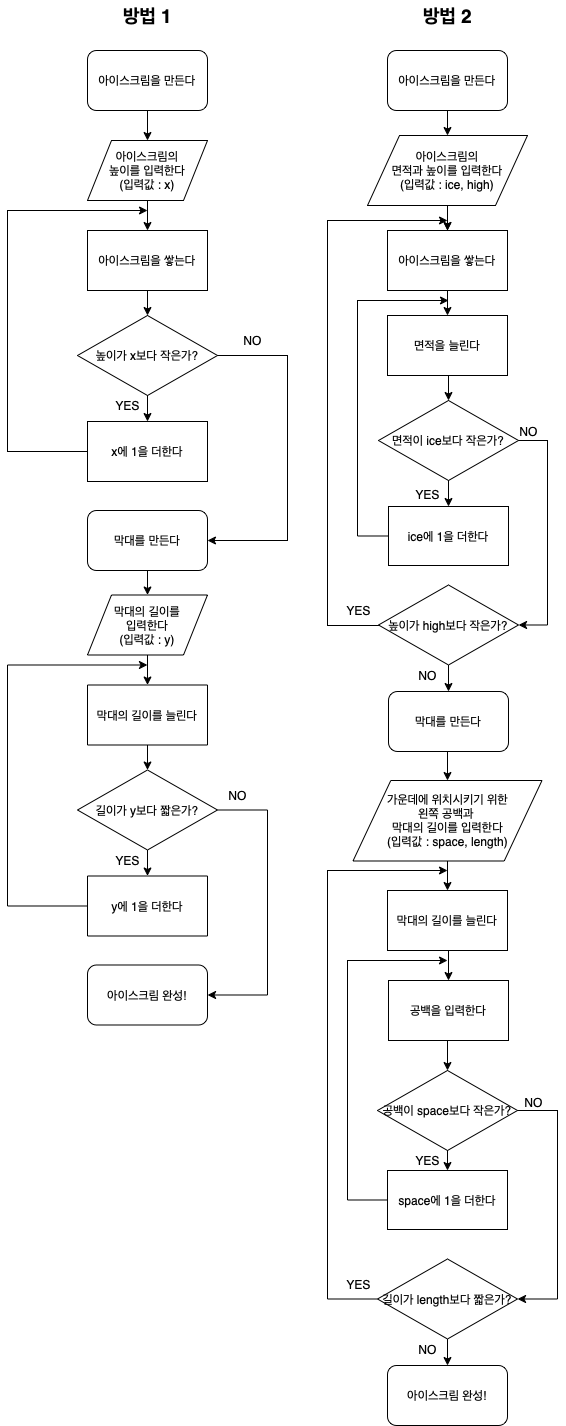

The diagram above was exported from draw.io. Its source (the exported page's mxGraphModel, read from the mxfile embedded in the PNG):
<mxGraphModel dx="673" dy="531" grid="1" gridSize="10" guides="1" tooltips="1" connect="1" arrows="1" fold="1" page="1" pageScale="1" pageWidth="900" pageHeight="1600" math="0" shadow="0">
  <root>
    <mxCell id="0" />
    <mxCell id="1" parent="0" />
    <mxCell id="mpadkDCzUXznDJv4sGKb-2" style="edgeStyle=orthogonalEdgeStyle;rounded=0;orthogonalLoop=1;jettySize=auto;html=1;exitX=0.5;exitY=1;exitDx=0;exitDy=0;" parent="1" source="mpadkDCzUXznDJv4sGKb-1" edge="1">
      <mxGeometry relative="1" as="geometry">
        <mxPoint x="260" y="170" as="targetPoint" />
      </mxGeometry>
    </mxCell>
    <mxCell id="mpadkDCzUXznDJv4sGKb-1" value="아이스크림을 만든다" style="rounded=1;whiteSpace=wrap;html=1;" parent="1" vertex="1">
      <mxGeometry x="200" y="80" width="120" height="60" as="geometry" />
    </mxCell>
    <mxCell id="mpadkDCzUXznDJv4sGKb-4" style="edgeStyle=orthogonalEdgeStyle;rounded=0;orthogonalLoop=1;jettySize=auto;html=1;exitX=0.5;exitY=1;exitDx=0;exitDy=0;entryX=0.5;entryY=0;entryDx=0;entryDy=0;" parent="1" source="mpadkDCzUXznDJv4sGKb-11" target="mpadkDCzUXznDJv4sGKb-5" edge="1">
      <mxGeometry relative="1" as="geometry">
        <mxPoint x="270" y="420" as="targetPoint" />
        <mxPoint x="270" y="380" as="sourcePoint" />
      </mxGeometry>
    </mxCell>
    <mxCell id="mpadkDCzUXznDJv4sGKb-12" value="" style="edgeStyle=orthogonalEdgeStyle;rounded=0;orthogonalLoop=1;jettySize=auto;html=1;" parent="1" source="mpadkDCzUXznDJv4sGKb-3" target="mpadkDCzUXznDJv4sGKb-11" edge="1">
      <mxGeometry relative="1" as="geometry" />
    </mxCell>
    <mxCell id="mpadkDCzUXznDJv4sGKb-3" value="아이스크림의&lt;br&gt;높이를&amp;nbsp;입력한다&lt;br&gt;(입력값 : x)" style="shape=parallelogram;perimeter=parallelogramPerimeter;whiteSpace=wrap;html=1;" parent="1" vertex="1">
      <mxGeometry x="200" y="170" width="120" height="60" as="geometry" />
    </mxCell>
    <mxCell id="mpadkDCzUXznDJv4sGKb-7" style="edgeStyle=orthogonalEdgeStyle;rounded=0;orthogonalLoop=1;jettySize=auto;html=1;exitX=0.5;exitY=1;exitDx=0;exitDy=0;entryX=0.5;entryY=0;entryDx=0;entryDy=0;" parent="1" source="mpadkDCzUXznDJv4sGKb-5" target="mpadkDCzUXznDJv4sGKb-6" edge="1">
      <mxGeometry relative="1" as="geometry" />
    </mxCell>
    <mxCell id="mpadkDCzUXznDJv4sGKb-16" style="edgeStyle=orthogonalEdgeStyle;rounded=0;orthogonalLoop=1;jettySize=auto;html=1;exitX=1;exitY=0.5;exitDx=0;exitDy=0;entryX=1;entryY=0.5;entryDx=0;entryDy=0;" parent="1" source="mpadkDCzUXznDJv4sGKb-5" target="mpadkDCzUXznDJv4sGKb-17" edge="1">
      <mxGeometry relative="1" as="geometry">
        <mxPoint x="350" y="590" as="targetPoint" />
        <Array as="points">
          <mxPoint x="400" y="385" />
          <mxPoint x="400" y="570" />
        </Array>
      </mxGeometry>
    </mxCell>
    <mxCell id="mpadkDCzUXznDJv4sGKb-5" value="높이가 x보다 작은가?" style="rhombus;whiteSpace=wrap;html=1;" parent="1" vertex="1">
      <mxGeometry x="190" y="345" width="140" height="80" as="geometry" />
    </mxCell>
    <mxCell id="mpadkDCzUXznDJv4sGKb-10" style="edgeStyle=orthogonalEdgeStyle;rounded=0;orthogonalLoop=1;jettySize=auto;html=1;exitX=0;exitY=0.5;exitDx=0;exitDy=0;" parent="1" source="mpadkDCzUXznDJv4sGKb-6" edge="1">
      <mxGeometry relative="1" as="geometry">
        <mxPoint x="260" y="240" as="targetPoint" />
        <Array as="points">
          <mxPoint x="120" y="481" />
          <mxPoint x="120" y="240" />
        </Array>
      </mxGeometry>
    </mxCell>
    <mxCell id="mpadkDCzUXznDJv4sGKb-6" value="x에 1을 더한다" style="rounded=0;whiteSpace=wrap;html=1;" parent="1" vertex="1">
      <mxGeometry x="200" y="451" width="120" height="60" as="geometry" />
    </mxCell>
    <mxCell id="mpadkDCzUXznDJv4sGKb-11" value="아이스크림을 쌓는다" style="rounded=0;whiteSpace=wrap;html=1;" parent="1" vertex="1">
      <mxGeometry x="200" y="260" width="120" height="60" as="geometry" />
    </mxCell>
    <mxCell id="mpadkDCzUXznDJv4sGKb-13" value="YES" style="text;html=1;align=center;verticalAlign=middle;resizable=0;points=[];autosize=1;" parent="1" vertex="1">
      <mxGeometry x="220" y="425" width="40" height="20" as="geometry" />
    </mxCell>
    <mxCell id="mpadkDCzUXznDJv4sGKb-45" value="" style="edgeStyle=orthogonalEdgeStyle;rounded=0;orthogonalLoop=1;jettySize=auto;html=1;" parent="1" source="mpadkDCzUXznDJv4sGKb-17" target="mpadkDCzUXznDJv4sGKb-33" edge="1">
      <mxGeometry relative="1" as="geometry" />
    </mxCell>
    <mxCell id="mpadkDCzUXznDJv4sGKb-17" value="막대를 만든다" style="rounded=1;whiteSpace=wrap;html=1;" parent="1" vertex="1">
      <mxGeometry x="200" y="540" width="120" height="60" as="geometry" />
    </mxCell>
    <mxCell id="mpadkDCzUXznDJv4sGKb-18" value="NO" style="text;html=1;align=center;verticalAlign=middle;resizable=0;points=[];autosize=1;" parent="1" vertex="1">
      <mxGeometry x="350" y="360" width="30" height="20" as="geometry" />
    </mxCell>
    <mxCell id="mpadkDCzUXznDJv4sGKb-31" style="edgeStyle=orthogonalEdgeStyle;rounded=0;orthogonalLoop=1;jettySize=auto;html=1;exitX=0.5;exitY=1;exitDx=0;exitDy=0;entryX=0.5;entryY=0;entryDx=0;entryDy=0;" parent="1" source="mpadkDCzUXznDJv4sGKb-39" target="mpadkDCzUXznDJv4sGKb-36" edge="1">
      <mxGeometry relative="1" as="geometry">
        <mxPoint x="270" y="874.5" as="targetPoint" />
        <mxPoint x="270" y="834.5" as="sourcePoint" />
      </mxGeometry>
    </mxCell>
    <mxCell id="mpadkDCzUXznDJv4sGKb-32" value="" style="edgeStyle=orthogonalEdgeStyle;rounded=0;orthogonalLoop=1;jettySize=auto;html=1;" parent="1" source="mpadkDCzUXznDJv4sGKb-33" target="mpadkDCzUXznDJv4sGKb-39" edge="1">
      <mxGeometry relative="1" as="geometry" />
    </mxCell>
    <mxCell id="mpadkDCzUXznDJv4sGKb-33" value="막대의 길이를&lt;br&gt;입력한다&lt;br&gt;(입력값 : y)" style="shape=parallelogram;perimeter=parallelogramPerimeter;whiteSpace=wrap;html=1;" parent="1" vertex="1">
      <mxGeometry x="200" y="624.5" width="120" height="60" as="geometry" />
    </mxCell>
    <mxCell id="mpadkDCzUXznDJv4sGKb-34" style="edgeStyle=orthogonalEdgeStyle;rounded=0;orthogonalLoop=1;jettySize=auto;html=1;exitX=0.5;exitY=1;exitDx=0;exitDy=0;entryX=0.5;entryY=0;entryDx=0;entryDy=0;" parent="1" source="mpadkDCzUXznDJv4sGKb-36" target="mpadkDCzUXznDJv4sGKb-38" edge="1">
      <mxGeometry relative="1" as="geometry" />
    </mxCell>
    <mxCell id="mpadkDCzUXznDJv4sGKb-35" style="edgeStyle=orthogonalEdgeStyle;rounded=0;orthogonalLoop=1;jettySize=auto;html=1;exitX=1;exitY=0.5;exitDx=0;exitDy=0;entryX=1;entryY=0.5;entryDx=0;entryDy=0;" parent="1" source="mpadkDCzUXznDJv4sGKb-36" target="mpadkDCzUXznDJv4sGKb-41" edge="1">
      <mxGeometry relative="1" as="geometry">
        <mxPoint x="350" y="1044.5" as="targetPoint" />
        <Array as="points">
          <mxPoint x="380" y="839.5" />
          <mxPoint x="380" y="1024.5" />
        </Array>
      </mxGeometry>
    </mxCell>
    <mxCell id="mpadkDCzUXznDJv4sGKb-36" value="길이가 y보다 짧은가?" style="rhombus;whiteSpace=wrap;html=1;" parent="1" vertex="1">
      <mxGeometry x="190" y="799.5" width="140" height="80" as="geometry" />
    </mxCell>
    <mxCell id="mpadkDCzUXznDJv4sGKb-37" style="edgeStyle=orthogonalEdgeStyle;rounded=0;orthogonalLoop=1;jettySize=auto;html=1;exitX=0;exitY=0.5;exitDx=0;exitDy=0;" parent="1" source="mpadkDCzUXznDJv4sGKb-38" edge="1">
      <mxGeometry relative="1" as="geometry">
        <mxPoint x="260" y="694.5" as="targetPoint" />
        <Array as="points">
          <mxPoint x="120" y="935.5" />
          <mxPoint x="120" y="694.5" />
        </Array>
      </mxGeometry>
    </mxCell>
    <mxCell id="mpadkDCzUXznDJv4sGKb-38" value="y에 1을 더한다" style="rounded=0;whiteSpace=wrap;html=1;" parent="1" vertex="1">
      <mxGeometry x="200" y="905.5" width="120" height="60" as="geometry" />
    </mxCell>
    <mxCell id="mpadkDCzUXznDJv4sGKb-39" value="막대의 길이를 늘린다" style="rounded=0;whiteSpace=wrap;html=1;" parent="1" vertex="1">
      <mxGeometry x="200" y="714.5" width="120" height="60" as="geometry" />
    </mxCell>
    <mxCell id="mpadkDCzUXznDJv4sGKb-40" value="YES" style="text;html=1;align=center;verticalAlign=middle;resizable=0;points=[];autosize=1;" parent="1" vertex="1">
      <mxGeometry x="220" y="879.5" width="40" height="20" as="geometry" />
    </mxCell>
    <mxCell id="mpadkDCzUXznDJv4sGKb-41" value="아이스크림 완성!" style="rounded=1;whiteSpace=wrap;html=1;" parent="1" vertex="1">
      <mxGeometry x="200" y="994.5" width="120" height="60" as="geometry" />
    </mxCell>
    <mxCell id="mpadkDCzUXznDJv4sGKb-42" value="NO" style="text;html=1;align=center;verticalAlign=middle;resizable=0;points=[];autosize=1;" parent="1" vertex="1">
      <mxGeometry x="335" y="814.5" width="30" height="20" as="geometry" />
    </mxCell>
    <mxCell id="mpadkDCzUXznDJv4sGKb-46" value="방법 1" style="text;html=1;align=center;verticalAlign=middle;resizable=0;points=[];autosize=1;fontStyle=1;fontSize=19;" parent="1" vertex="1">
      <mxGeometry x="230" y="30" width="60" height="30" as="geometry" />
    </mxCell>
    <mxCell id="mpadkDCzUXznDJv4sGKb-47" value="방법 2" style="text;html=1;align=center;verticalAlign=middle;resizable=0;points=[];autosize=1;fontStyle=1;fontSize=19;" parent="1" vertex="1">
      <mxGeometry x="530" y="30" width="60" height="30" as="geometry" />
    </mxCell>
    <mxCell id="mpadkDCzUXznDJv4sGKb-48" style="edgeStyle=orthogonalEdgeStyle;rounded=0;orthogonalLoop=1;jettySize=auto;html=1;exitX=0.5;exitY=1;exitDx=0;exitDy=0;entryX=0.5;entryY=0;entryDx=0;entryDy=0;" parent="1" source="mpadkDCzUXznDJv4sGKb-49" target="mpadkDCzUXznDJv4sGKb-51" edge="1">
      <mxGeometry relative="1" as="geometry">
        <mxPoint x="560" y="170" as="targetPoint" />
      </mxGeometry>
    </mxCell>
    <mxCell id="mpadkDCzUXznDJv4sGKb-49" value="아이스크림을 만든다" style="rounded=1;whiteSpace=wrap;html=1;" parent="1" vertex="1">
      <mxGeometry x="500" y="80" width="120" height="60" as="geometry" />
    </mxCell>
    <mxCell id="mpadkDCzUXznDJv4sGKb-66" value="" style="edgeStyle=orthogonalEdgeStyle;rounded=0;orthogonalLoop=1;jettySize=auto;html=1;fontSize=19;exitX=0.5;exitY=1;exitDx=0;exitDy=0;" parent="1" source="mpadkDCzUXznDJv4sGKb-51" target="mpadkDCzUXznDJv4sGKb-56" edge="1">
      <mxGeometry relative="1" as="geometry" />
    </mxCell>
    <mxCell id="mpadkDCzUXznDJv4sGKb-51" value="아이스크림의&lt;br&gt;면적과 높이를&amp;nbsp;입력한다&lt;br&gt;(입력값 : ice, high)" style="shape=parallelogram;perimeter=parallelogramPerimeter;whiteSpace=wrap;html=1;" parent="1" vertex="1">
      <mxGeometry x="480" y="165" width="160" height="70" as="geometry" />
    </mxCell>
    <mxCell id="mpadkDCzUXznDJv4sGKb-55" value="" style="edgeStyle=orthogonalEdgeStyle;rounded=0;orthogonalLoop=1;jettySize=auto;html=1;" parent="1" target="mpadkDCzUXznDJv4sGKb-56" edge="1">
      <mxGeometry relative="1" as="geometry">
        <mxPoint x="560" y="240" as="sourcePoint" />
      </mxGeometry>
    </mxCell>
    <mxCell id="mpadkDCzUXznDJv4sGKb-71" value="" style="edgeStyle=orthogonalEdgeStyle;rounded=0;orthogonalLoop=1;jettySize=auto;html=1;fontSize=19;" parent="1" source="mpadkDCzUXznDJv4sGKb-56" target="mpadkDCzUXznDJv4sGKb-70" edge="1">
      <mxGeometry relative="1" as="geometry" />
    </mxCell>
    <mxCell id="mpadkDCzUXznDJv4sGKb-56" value="아이스크림을 쌓는다" style="rounded=0;whiteSpace=wrap;html=1;" parent="1" vertex="1">
      <mxGeometry x="500" y="260" width="120" height="60" as="geometry" />
    </mxCell>
    <mxCell id="mpadkDCzUXznDJv4sGKb-72" style="edgeStyle=orthogonalEdgeStyle;rounded=0;orthogonalLoop=1;jettySize=auto;html=1;exitX=0.5;exitY=1;exitDx=0;exitDy=0;entryX=0.5;entryY=0;entryDx=0;entryDy=0;fontSize=19;" parent="1" source="mpadkDCzUXznDJv4sGKb-70" target="mpadkDCzUXznDJv4sGKb-61" edge="1">
      <mxGeometry relative="1" as="geometry" />
    </mxCell>
    <mxCell id="mpadkDCzUXznDJv4sGKb-70" value="면적을 늘린다" style="rounded=0;whiteSpace=wrap;html=1;" parent="1" vertex="1">
      <mxGeometry x="500" y="345" width="120" height="60" as="geometry" />
    </mxCell>
    <mxCell id="mpadkDCzUXznDJv4sGKb-65" style="edgeStyle=orthogonalEdgeStyle;rounded=0;orthogonalLoop=1;jettySize=auto;html=1;exitX=0.5;exitY=1;exitDx=0;exitDy=0;entryX=0.5;entryY=0;entryDx=0;entryDy=0;fontSize=19;" parent="1" source="mpadkDCzUXznDJv4sGKb-61" target="mpadkDCzUXznDJv4sGKb-64" edge="1">
      <mxGeometry relative="1" as="geometry" />
    </mxCell>
    <mxCell id="mpadkDCzUXznDJv4sGKb-78" style="edgeStyle=orthogonalEdgeStyle;rounded=0;orthogonalLoop=1;jettySize=auto;html=1;exitX=1;exitY=0.5;exitDx=0;exitDy=0;fontSize=19;entryX=1;entryY=0.5;entryDx=0;entryDy=0;" parent="1" source="mpadkDCzUXznDJv4sGKb-61" target="mpadkDCzUXznDJv4sGKb-80" edge="1">
      <mxGeometry relative="1" as="geometry">
        <mxPoint x="640" y="655" as="targetPoint" />
        <Array as="points">
          <mxPoint x="660" y="470" />
          <mxPoint x="660" y="655" />
        </Array>
      </mxGeometry>
    </mxCell>
    <mxCell id="mpadkDCzUXznDJv4sGKb-61" value="면적이 ice보다 작은가?" style="rhombus;whiteSpace=wrap;html=1;" parent="1" vertex="1">
      <mxGeometry x="491" y="430" width="140" height="80" as="geometry" />
    </mxCell>
    <mxCell id="mpadkDCzUXznDJv4sGKb-77" style="edgeStyle=orthogonalEdgeStyle;rounded=0;orthogonalLoop=1;jettySize=auto;html=1;exitX=0;exitY=0.5;exitDx=0;exitDy=0;fontSize=19;" parent="1" source="mpadkDCzUXznDJv4sGKb-64" edge="1">
      <mxGeometry relative="1" as="geometry">
        <mxPoint x="561" y="330" as="targetPoint" />
        <Array as="points">
          <mxPoint x="470" y="566" />
          <mxPoint x="470" y="330" />
        </Array>
      </mxGeometry>
    </mxCell>
    <mxCell id="mpadkDCzUXznDJv4sGKb-64" value="ice에 1을 더한다" style="rounded=0;whiteSpace=wrap;html=1;" parent="1" vertex="1">
      <mxGeometry x="501" y="536" width="120" height="59" as="geometry" />
    </mxCell>
    <mxCell id="mpadkDCzUXznDJv4sGKb-69" style="edgeStyle=orthogonalEdgeStyle;rounded=0;orthogonalLoop=1;jettySize=auto;html=1;exitX=0;exitY=0.5;exitDx=0;exitDy=0;fontSize=19;" parent="1" edge="1">
      <mxGeometry relative="1" as="geometry">
        <mxPoint x="560" y="250" as="targetPoint" />
        <mxPoint x="501" y="655" as="sourcePoint" />
        <Array as="points">
          <mxPoint x="440" y="655" />
          <mxPoint x="440" y="250" />
        </Array>
      </mxGeometry>
    </mxCell>
    <mxCell id="mpadkDCzUXznDJv4sGKb-74" value="&lt;span style=&quot;font-size: 12px&quot;&gt;YES&lt;/span&gt;" style="text;html=1;align=center;verticalAlign=middle;resizable=0;points=[];autosize=1;fontSize=19;" parent="1" vertex="1">
      <mxGeometry x="520" y="506" width="40" height="30" as="geometry" />
    </mxCell>
    <mxCell id="mpadkDCzUXznDJv4sGKb-79" value="NO" style="text;html=1;align=center;verticalAlign=middle;resizable=0;points=[];autosize=1;fontSize=12;fontStyle=0" parent="1" vertex="1">
      <mxGeometry x="626" y="451" width="30" height="20" as="geometry" />
    </mxCell>
    <mxCell id="mpadkDCzUXznDJv4sGKb-85" value="" style="edgeStyle=orthogonalEdgeStyle;rounded=0;orthogonalLoop=1;jettySize=auto;html=1;fontSize=12;entryX=0.5;entryY=0;entryDx=0;entryDy=0;" parent="1" source="mpadkDCzUXznDJv4sGKb-80" target="mpadkDCzUXznDJv4sGKb-89" edge="1">
      <mxGeometry relative="1" as="geometry">
        <mxPoint x="561" y="720" as="targetPoint" />
      </mxGeometry>
    </mxCell>
    <mxCell id="mpadkDCzUXznDJv4sGKb-80" value="높이가 high보다 작은가?" style="rhombus;whiteSpace=wrap;html=1;" parent="1" vertex="1">
      <mxGeometry x="491" y="614.5" width="140" height="80" as="geometry" />
    </mxCell>
    <mxCell id="mpadkDCzUXznDJv4sGKb-81" value="YES" style="text;html=1;align=center;verticalAlign=middle;resizable=0;points=[];autosize=1;fontSize=12;" parent="1" vertex="1">
      <mxGeometry x="451" y="630" width="40" height="20" as="geometry" />
    </mxCell>
    <mxCell id="mpadkDCzUXznDJv4sGKb-91" style="edgeStyle=orthogonalEdgeStyle;rounded=0;orthogonalLoop=1;jettySize=auto;html=1;exitX=0.5;exitY=1;exitDx=0;exitDy=0;entryX=0.5;entryY=0;entryDx=0;entryDy=0;fontSize=12;" parent="1" source="mpadkDCzUXznDJv4sGKb-89" target="mpadkDCzUXznDJv4sGKb-90" edge="1">
      <mxGeometry relative="1" as="geometry" />
    </mxCell>
    <mxCell id="mpadkDCzUXznDJv4sGKb-89" value="막대를 만든다" style="rounded=1;whiteSpace=wrap;html=1;fontSize=12;" parent="1" vertex="1">
      <mxGeometry x="501" y="721" width="120" height="60" as="geometry" />
    </mxCell>
    <mxCell id="mpadkDCzUXznDJv4sGKb-98" style="edgeStyle=orthogonalEdgeStyle;rounded=0;orthogonalLoop=1;jettySize=auto;html=1;exitX=0.5;exitY=1;exitDx=0;exitDy=0;entryX=0.5;entryY=0;entryDx=0;entryDy=0;fontSize=12;" parent="1" source="mpadkDCzUXznDJv4sGKb-90" target="mpadkDCzUXznDJv4sGKb-92" edge="1">
      <mxGeometry relative="1" as="geometry" />
    </mxCell>
    <mxCell id="mpadkDCzUXznDJv4sGKb-90" value="가운데에 위치시키기 위한&lt;br&gt;왼쪽 공백과&amp;nbsp;&lt;br&gt;막대의 길이를 입력한다&lt;br&gt;(입력값 : space, length)" style="shape=parallelogram;perimeter=parallelogramPerimeter;whiteSpace=wrap;html=1;" parent="1" vertex="1">
      <mxGeometry x="465.5" y="810" width="189" height="80.5" as="geometry" />
    </mxCell>
    <mxCell id="mpadkDCzUXznDJv4sGKb-99" style="edgeStyle=orthogonalEdgeStyle;rounded=0;orthogonalLoop=1;jettySize=auto;html=1;exitX=0.5;exitY=1;exitDx=0;exitDy=0;entryX=0.5;entryY=0;entryDx=0;entryDy=0;fontSize=12;" parent="1" source="mpadkDCzUXznDJv4sGKb-92" target="mpadkDCzUXznDJv4sGKb-93" edge="1">
      <mxGeometry relative="1" as="geometry" />
    </mxCell>
    <mxCell id="mpadkDCzUXznDJv4sGKb-92" value="막대의 길이를 늘린다" style="rounded=0;whiteSpace=wrap;html=1;" parent="1" vertex="1">
      <mxGeometry x="500" y="920" width="120" height="60" as="geometry" />
    </mxCell>
    <mxCell id="mpadkDCzUXznDJv4sGKb-100" style="edgeStyle=orthogonalEdgeStyle;rounded=0;orthogonalLoop=1;jettySize=auto;html=1;exitX=0.5;exitY=1;exitDx=0;exitDy=0;entryX=0.5;entryY=0;entryDx=0;entryDy=0;fontSize=12;" parent="1" source="mpadkDCzUXznDJv4sGKb-93" target="mpadkDCzUXznDJv4sGKb-94" edge="1">
      <mxGeometry relative="1" as="geometry" />
    </mxCell>
    <mxCell id="mpadkDCzUXznDJv4sGKb-93" value="공백을 입력한다" style="rounded=0;whiteSpace=wrap;html=1;" parent="1" vertex="1">
      <mxGeometry x="501" y="1010" width="120" height="60" as="geometry" />
    </mxCell>
    <mxCell id="mpadkDCzUXznDJv4sGKb-102" style="edgeStyle=orthogonalEdgeStyle;rounded=0;orthogonalLoop=1;jettySize=auto;html=1;exitX=0.5;exitY=1;exitDx=0;exitDy=0;entryX=0.5;entryY=0;entryDx=0;entryDy=0;fontSize=12;" parent="1" source="mpadkDCzUXznDJv4sGKb-94" target="mpadkDCzUXznDJv4sGKb-95" edge="1">
      <mxGeometry relative="1" as="geometry" />
    </mxCell>
    <mxCell id="mpadkDCzUXznDJv4sGKb-104" style="edgeStyle=orthogonalEdgeStyle;rounded=0;orthogonalLoop=1;jettySize=auto;html=1;exitX=1;exitY=0.5;exitDx=0;exitDy=0;entryX=1;entryY=0.5;entryDx=0;entryDy=0;fontSize=12;" parent="1" source="mpadkDCzUXznDJv4sGKb-94" target="mpadkDCzUXznDJv4sGKb-96" edge="1">
      <mxGeometry relative="1" as="geometry">
        <Array as="points">
          <mxPoint x="670" y="1140" />
          <mxPoint x="670" y="1329" />
        </Array>
      </mxGeometry>
    </mxCell>
    <mxCell id="mpadkDCzUXznDJv4sGKb-94" value="공백이 space보다 작은가?" style="rhombus;whiteSpace=wrap;html=1;" parent="1" vertex="1">
      <mxGeometry x="490" y="1100" width="140" height="80" as="geometry" />
    </mxCell>
    <mxCell id="mpadkDCzUXznDJv4sGKb-103" style="edgeStyle=orthogonalEdgeStyle;rounded=0;orthogonalLoop=1;jettySize=auto;html=1;exitX=0;exitY=0.5;exitDx=0;exitDy=0;fontSize=12;" parent="1" source="mpadkDCzUXznDJv4sGKb-95" edge="1">
      <mxGeometry relative="1" as="geometry">
        <mxPoint x="560" y="990" as="targetPoint" />
        <Array as="points">
          <mxPoint x="460" y="1230" />
          <mxPoint x="460" y="990" />
        </Array>
      </mxGeometry>
    </mxCell>
    <mxCell id="mpadkDCzUXznDJv4sGKb-95" value="space에 1을 더한다" style="rounded=0;whiteSpace=wrap;html=1;" parent="1" vertex="1">
      <mxGeometry x="500" y="1200" width="120" height="59" as="geometry" />
    </mxCell>
    <mxCell id="mpadkDCzUXznDJv4sGKb-110" style="edgeStyle=orthogonalEdgeStyle;rounded=0;orthogonalLoop=1;jettySize=auto;html=1;exitX=0.5;exitY=1;exitDx=0;exitDy=0;entryX=0.5;entryY=0;entryDx=0;entryDy=0;fontSize=12;" parent="1" source="mpadkDCzUXznDJv4sGKb-96" target="mpadkDCzUXznDJv4sGKb-97" edge="1">
      <mxGeometry relative="1" as="geometry" />
    </mxCell>
    <mxCell id="mpadkDCzUXznDJv4sGKb-112" style="edgeStyle=orthogonalEdgeStyle;rounded=0;orthogonalLoop=1;jettySize=auto;html=1;exitX=0;exitY=0.5;exitDx=0;exitDy=0;fontSize=12;" parent="1" source="mpadkDCzUXznDJv4sGKb-96" edge="1">
      <mxGeometry relative="1" as="geometry">
        <mxPoint x="560" y="900" as="targetPoint" />
        <Array as="points">
          <mxPoint x="440" y="1329" />
          <mxPoint x="440" y="900" />
        </Array>
      </mxGeometry>
    </mxCell>
    <mxCell id="mpadkDCzUXznDJv4sGKb-96" value="길이가 length보다 짧은가?" style="rhombus;whiteSpace=wrap;html=1;" parent="1" vertex="1">
      <mxGeometry x="490" y="1288.5" width="140" height="80" as="geometry" />
    </mxCell>
    <mxCell id="mpadkDCzUXznDJv4sGKb-97" value="아이스크림 완성!" style="rounded=1;whiteSpace=wrap;html=1;fontSize=12;" parent="1" vertex="1">
      <mxGeometry x="500" y="1395" width="120" height="60" as="geometry" />
    </mxCell>
    <mxCell id="mpadkDCzUXznDJv4sGKb-105" value="NO" style="text;html=1;align=center;verticalAlign=middle;resizable=0;points=[];autosize=1;fontSize=12;" parent="1" vertex="1">
      <mxGeometry x="631" y="1122" width="30" height="20" as="geometry" />
    </mxCell>
    <mxCell id="mpadkDCzUXznDJv4sGKb-106" value="YES" style="text;html=1;align=center;verticalAlign=middle;resizable=0;points=[];autosize=1;fontSize=12;" parent="1" vertex="1">
      <mxGeometry x="520" y="1180" width="40" height="20" as="geometry" />
    </mxCell>
    <mxCell id="mpadkDCzUXznDJv4sGKb-109" value="NO" style="text;html=1;align=center;verticalAlign=middle;resizable=0;points=[];autosize=1;fontSize=12;" parent="1" vertex="1">
      <mxGeometry x="525" y="694.5" width="30" height="20" as="geometry" />
    </mxCell>
    <mxCell id="mpadkDCzUXznDJv4sGKb-111" value="NO" style="text;html=1;align=center;verticalAlign=middle;resizable=0;points=[];autosize=1;fontSize=12;" parent="1" vertex="1">
      <mxGeometry x="525" y="1368.5" width="30" height="20" as="geometry" />
    </mxCell>
    <mxCell id="mpadkDCzUXznDJv4sGKb-113" value="YES" style="text;html=1;align=center;verticalAlign=middle;resizable=0;points=[];autosize=1;fontSize=12;" parent="1" vertex="1">
      <mxGeometry x="451" y="1304" width="40" height="20" as="geometry" />
    </mxCell>
  </root>
</mxGraphModel>